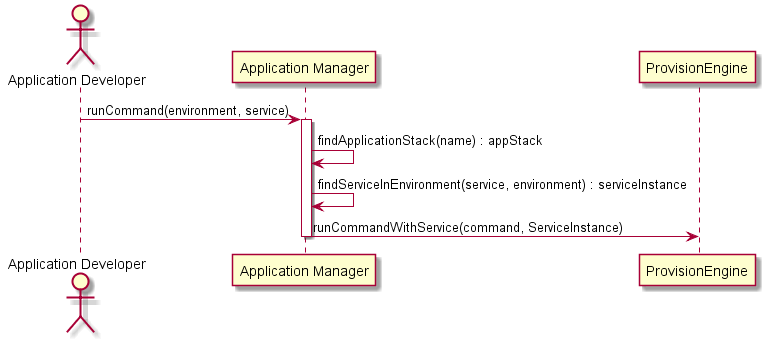

The diagram above was rendered by PlantUML. Its source (embedded in the PNG):
@startuml
Actor "Application Developer"

"Application Developer" -> "Application Manager" : runCommand(environment, service)
activate "Application Manager"
"Application Manager" -> "Application Manager" :findApplicationStack(name) : appStack
"Application Manager" -> "Application Manager" :findServiceInEnvironment(service, environment) : serviceInstance
"Application Manager" -> "ProvisionEngine" : runCommandWithService(command, ServiceInstance)
deactivate "Application Manager"

@enduml